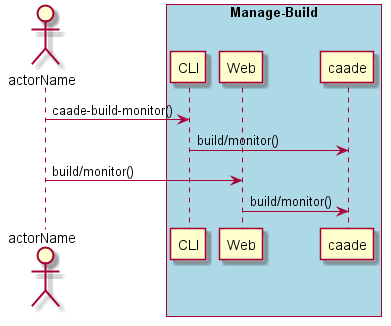

The diagram above was rendered by PlantUML. Its source (embedded in the PNG):
@startuml
Actor "actorName" as A

box "Manage-Build" #lightblue
participant CLI as CLI
participant Web as Web
participant "caade" as S
A -> CLI : caade-build-monitor()
CLI -> S : build/monitor()
A -> Web : build/monitor()
Web -> S : build/monitor()
end box

@enduml